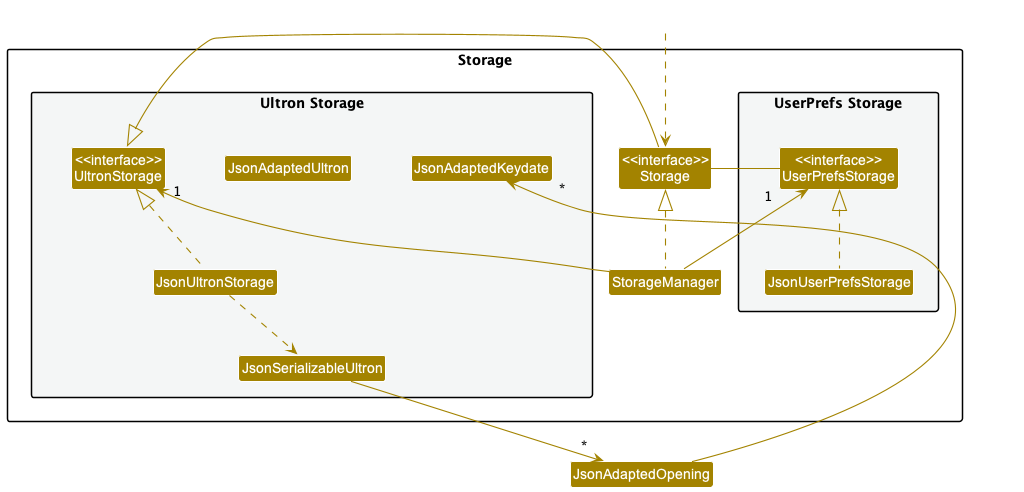

The diagram above was rendered by PlantUML. Its source (embedded in the PNG):
@startuml
!include style.puml
skinparam arrowThickness 1.1
skinparam arrowColor STORAGE_COLOR
skinparam classBackgroundColor STORAGE_COLOR

package Storage{

package "UserPrefs Storage" #F4F6F6{
Class "<<interface>>\nUserPrefsStorage" as UserPrefsStorage
Class JsonUserPrefsStorage
}

Class "<<interface>>\nStorage" as Storage
Class StorageManager

package "Ultron Storage" #F4F6F6{
Class "<<interface>>\nUltronStorage" as UltronStorage
Class JsonUltronStorage
Class JsonSerializableUltron
Class JsonAdaptedUltron
Class JsonAdaptedKeydate
}

}

Class HiddenOutside #FFFFFF
HiddenOutside ..> Storage

StorageManager .up.|> Storage
StorageManager -up-> "1" UserPrefsStorage
StorageManager -up-> "1" UltronStorage

Storage -left-|> UserPrefsStorage
Storage -right-|> UltronStorage

JsonUserPrefsStorage .up.|> UserPrefsStorage
JsonUltronStorage .up.|> UltronStorage
JsonUltronStorage ..> JsonSerializableUltron
JsonSerializableUltron --> "*" JsonAdaptedOpening
JsonAdaptedOpening --> "*" JsonAdaptedKeydate

@enduml